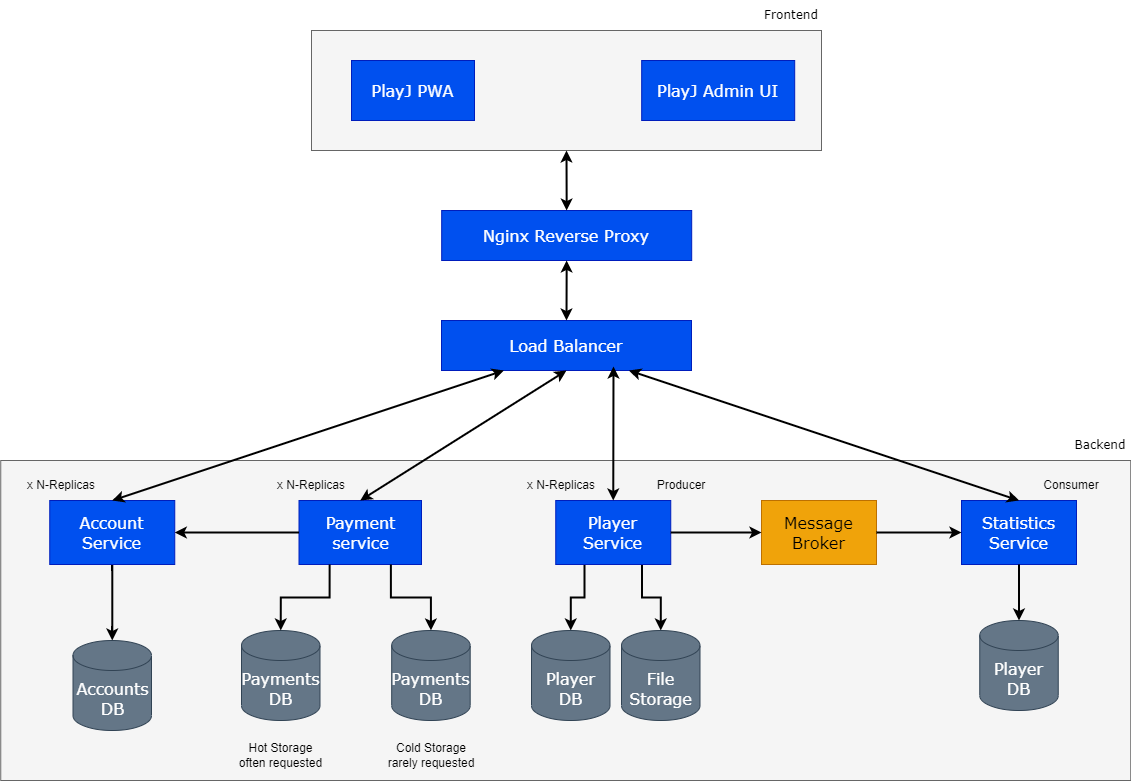

The diagram above was exported from draw.io. Its source (the exported page's mxGraphModel, read from the mxfile embedded in the PNG):
<mxGraphModel dx="1430" dy="762" grid="1" gridSize="10" guides="1" tooltips="1" connect="1" arrows="1" fold="1" page="1" pageScale="1" pageWidth="1169" pageHeight="827" background="#ffffff" math="0" shadow="0">
  <root>
    <mxCell id="0" />
    <mxCell id="1" parent="0" />
    <mxCell id="q__ZXI6kEQOtGcrAhHgQ-1" value="" style="rounded=0;whiteSpace=wrap;html=1;fillColor=#f5f5f5;strokeColor=#666666;fontColor=#333333;" parent="1" vertex="1">
      <mxGeometry x="330" y="30" width="510" height="120" as="geometry" />
    </mxCell>
    <mxCell id="q__ZXI6kEQOtGcrAhHgQ-2" value="PlayJ PWA" style="rounded=0;whiteSpace=wrap;html=1;fillColor=#0050ef;strokeColor=#001DBC;fontColor=#ffffff;fontSize=16;fontFamily=Verdana;" parent="1" vertex="1">
      <mxGeometry x="370" y="60" width="123" height="60" as="geometry" />
    </mxCell>
    <mxCell id="q__ZXI6kEQOtGcrAhHgQ-3" value="" style="rounded=0;whiteSpace=wrap;html=1;fillColor=#f5f5f5;strokeColor=#666666;fontColor=#333333;" parent="1" vertex="1">
      <mxGeometry x="19.25" y="460" width="1130" height="320" as="geometry" />
    </mxCell>
    <mxCell id="q__ZXI6kEQOtGcrAhHgQ-4" value="Frontend" style="text;html=1;strokeColor=none;fillColor=none;align=center;verticalAlign=middle;whiteSpace=wrap;rounded=0;fontFamily=Verdana;" parent="1" vertex="1">
      <mxGeometry x="780" width="60" height="30" as="geometry" />
    </mxCell>
    <mxCell id="q__ZXI6kEQOtGcrAhHgQ-5" value="Backend" style="text;html=1;strokeColor=none;fillColor=none;align=center;verticalAlign=middle;whiteSpace=wrap;rounded=0;fontFamily=Verdana;" parent="1" vertex="1">
      <mxGeometry x="1089.25" y="430" width="60" height="30" as="geometry" />
    </mxCell>
    <mxCell id="q__ZXI6kEQOtGcrAhHgQ-6" style="edgeStyle=orthogonalEdgeStyle;rounded=0;orthogonalLoop=1;jettySize=auto;html=1;fontFamily=Verdana;fontSize=16;strokeWidth=2;exitX=0.25;exitY=1;exitDx=0;exitDy=0;" parent="1" source="q__ZXI6kEQOtGcrAhHgQ-8" target="q__ZXI6kEQOtGcrAhHgQ-16" edge="1">
      <mxGeometry relative="1" as="geometry" />
    </mxCell>
    <mxCell id="q__ZXI6kEQOtGcrAhHgQ-7" style="edgeStyle=orthogonalEdgeStyle;rounded=0;orthogonalLoop=1;jettySize=auto;html=1;fontFamily=Verdana;fontSize=16;strokeWidth=2;exitX=0.75;exitY=1;exitDx=0;exitDy=0;" parent="1" source="q__ZXI6kEQOtGcrAhHgQ-8" target="q__ZXI6kEQOtGcrAhHgQ-17" edge="1">
      <mxGeometry relative="1" as="geometry" />
    </mxCell>
    <mxCell id="q__ZXI6kEQOtGcrAhHgQ-8" value="Player Service" style="rounded=0;whiteSpace=wrap;html=1;fillColor=#0050ef;strokeColor=#001DBC;fontColor=#ffffff;fontSize=16;fontFamily=Verdana;" parent="1" vertex="1">
      <mxGeometry x="574.25" y="500" width="115" height="64" as="geometry" />
    </mxCell>
    <mxCell id="q__ZXI6kEQOtGcrAhHgQ-10" value="Payment service" style="rounded=0;whiteSpace=wrap;html=1;fillColor=#0050ef;strokeColor=#001DBC;fontColor=#ffffff;fontSize=16;fontFamily=Verdana;" parent="1" vertex="1">
      <mxGeometry x="317.5" y="500" width="122.5" height="64" as="geometry" />
    </mxCell>
    <mxCell id="q__ZXI6kEQOtGcrAhHgQ-11" style="edgeStyle=orthogonalEdgeStyle;rounded=0;orthogonalLoop=1;jettySize=auto;html=1;fontFamily=Verdana;fontSize=16;strokeWidth=2;" parent="1" source="q__ZXI6kEQOtGcrAhHgQ-12" target="q__ZXI6kEQOtGcrAhHgQ-14" edge="1">
      <mxGeometry relative="1" as="geometry" />
    </mxCell>
    <mxCell id="q__ZXI6kEQOtGcrAhHgQ-12" value="Account Service" style="rounded=0;whiteSpace=wrap;html=1;fillColor=#0050ef;strokeColor=#001DBC;fontColor=#ffffff;fontSize=16;fontFamily=Verdana;" parent="1" vertex="1">
      <mxGeometry x="68.25" y="500" width="125" height="64" as="geometry" />
    </mxCell>
    <mxCell id="q__ZXI6kEQOtGcrAhHgQ-13" value="Nginx Reverse Proxy" style="rounded=0;whiteSpace=wrap;html=1;fillColor=#0050ef;strokeColor=#001DBC;fontColor=#ffffff;fontSize=16;fontFamily=Verdana;" parent="1" vertex="1">
      <mxGeometry x="460.19" y="210" width="250" height="50" as="geometry" />
    </mxCell>
    <mxCell id="q__ZXI6kEQOtGcrAhHgQ-14" value="Accounts DB" style="shape=cylinder3;whiteSpace=wrap;html=1;boundedLbl=1;backgroundOutline=1;size=15;fontFamily=Verdana;fontSize=16;fillColor=#647687;fontColor=#ffffff;strokeColor=#314354;" parent="1" vertex="1">
      <mxGeometry x="91.5" y="640" width="78.5" height="90" as="geometry" />
    </mxCell>
    <mxCell id="q__ZXI6kEQOtGcrAhHgQ-15" value="Payments&lt;br&gt;DB" style="shape=cylinder3;whiteSpace=wrap;html=1;boundedLbl=1;backgroundOutline=1;size=15;fontFamily=Verdana;fontSize=16;fillColor=#647687;fontColor=#ffffff;strokeColor=#314354;" parent="1" vertex="1">
      <mxGeometry x="260" y="630" width="78.5" height="90" as="geometry" />
    </mxCell>
    <mxCell id="q__ZXI6kEQOtGcrAhHgQ-16" value="Player&lt;br&gt;DB" style="shape=cylinder3;whiteSpace=wrap;html=1;boundedLbl=1;backgroundOutline=1;size=15;fontFamily=Verdana;fontSize=16;fillColor=#647687;fontColor=#ffffff;strokeColor=#314354;" parent="1" vertex="1">
      <mxGeometry x="550" y="630" width="78.5" height="90" as="geometry" />
    </mxCell>
    <mxCell id="q__ZXI6kEQOtGcrAhHgQ-17" value="File Storage" style="shape=cylinder3;whiteSpace=wrap;html=1;boundedLbl=1;backgroundOutline=1;size=15;fontFamily=Verdana;fontSize=16;fillColor=#647687;fontColor=#ffffff;strokeColor=#314354;" parent="1" vertex="1">
      <mxGeometry x="640" y="630" width="78.5" height="90" as="geometry" />
    </mxCell>
    <mxCell id="q__ZXI6kEQOtGcrAhHgQ-18" value="" style="endArrow=classic;startArrow=classic;html=1;rounded=0;fontFamily=Verdana;fontSize=16;strokeWidth=2;entryX=0.5;entryY=1;entryDx=0;entryDy=0;exitX=0.5;exitY=0;exitDx=0;exitDy=0;" parent="1" source="q__ZXI6kEQOtGcrAhHgQ-13" target="q__ZXI6kEQOtGcrAhHgQ-1" edge="1">
      <mxGeometry width="50" height="50" relative="1" as="geometry">
        <mxPoint x="260" y="260" as="sourcePoint" />
        <mxPoint x="310" y="210" as="targetPoint" />
      </mxGeometry>
    </mxCell>
    <mxCell id="q__ZXI6kEQOtGcrAhHgQ-19" value="Load Balancer" style="rounded=0;whiteSpace=wrap;html=1;fillColor=#0050ef;strokeColor=#001DBC;fontColor=#ffffff;fontSize=16;fontFamily=Verdana;" parent="1" vertex="1">
      <mxGeometry x="460" y="320" width="250" height="50" as="geometry" />
    </mxCell>
    <mxCell id="q__ZXI6kEQOtGcrAhHgQ-20" value="" style="endArrow=classic;startArrow=classic;html=1;rounded=0;fontFamily=Verdana;fontSize=16;strokeWidth=2;exitX=0.5;exitY=1;exitDx=0;exitDy=0;entryX=0.5;entryY=0;entryDx=0;entryDy=0;" parent="1" source="q__ZXI6kEQOtGcrAhHgQ-13" target="q__ZXI6kEQOtGcrAhHgQ-19" edge="1">
      <mxGeometry width="50" height="50" relative="1" as="geometry">
        <mxPoint x="537" y="230" as="sourcePoint" />
        <mxPoint x="632" y="310" as="targetPoint" />
      </mxGeometry>
    </mxCell>
    <mxCell id="q__ZXI6kEQOtGcrAhHgQ-21" value="" style="endArrow=classic;startArrow=classic;html=1;rounded=0;entryX=0.25;entryY=1;entryDx=0;entryDy=0;exitX=0.5;exitY=0;exitDx=0;exitDy=0;strokeWidth=2;" parent="1" source="q__ZXI6kEQOtGcrAhHgQ-12" target="q__ZXI6kEQOtGcrAhHgQ-19" edge="1">
      <mxGeometry width="50" height="50" relative="1" as="geometry">
        <mxPoint x="250" y="330" as="sourcePoint" />
        <mxPoint x="300" y="280" as="targetPoint" />
      </mxGeometry>
    </mxCell>
    <mxCell id="q__ZXI6kEQOtGcrAhHgQ-22" value="" style="endArrow=classic;startArrow=classic;html=1;rounded=0;entryX=0.5;entryY=1;entryDx=0;entryDy=0;strokeWidth=2;exitX=0.5;exitY=0;exitDx=0;exitDy=0;" parent="1" source="q__ZXI6kEQOtGcrAhHgQ-10" target="q__ZXI6kEQOtGcrAhHgQ-19" edge="1">
      <mxGeometry width="50" height="50" relative="1" as="geometry">
        <mxPoint x="309.5" y="546" as="sourcePoint" />
        <mxPoint x="542.5" y="350" as="targetPoint" />
      </mxGeometry>
    </mxCell>
    <mxCell id="q__ZXI6kEQOtGcrAhHgQ-23" value="" style="endArrow=classic;startArrow=classic;html=1;rounded=0;entryX=0.688;entryY=0.92;entryDx=0;entryDy=0;strokeWidth=2;exitX=0.5;exitY=0;exitDx=0;exitDy=0;entryPerimeter=0;" parent="1" source="q__ZXI6kEQOtGcrAhHgQ-8" target="q__ZXI6kEQOtGcrAhHgQ-19" edge="1">
      <mxGeometry width="50" height="50" relative="1" as="geometry">
        <mxPoint x="594.3581081081081" y="540" as="sourcePoint" />
        <mxPoint x="595" y="350" as="targetPoint" />
      </mxGeometry>
    </mxCell>
    <mxCell id="q__ZXI6kEQOtGcrAhHgQ-24" value="Hot Storage&lt;br&gt;often requested" style="text;html=1;strokeColor=none;fillColor=none;align=center;verticalAlign=middle;whiteSpace=wrap;rounded=0;" parent="1" vertex="1">
      <mxGeometry x="248.68" y="740" width="101.13" height="30" as="geometry" />
    </mxCell>
    <mxCell id="q__ZXI6kEQOtGcrAhHgQ-25" value="x N-Replicas" style="text;html=1;strokeColor=none;fillColor=none;align=center;verticalAlign=middle;whiteSpace=wrap;rounded=0;" parent="1" vertex="1">
      <mxGeometry x="40" y="470" width="80" height="30" as="geometry" />
    </mxCell>
    <mxCell id="q__ZXI6kEQOtGcrAhHgQ-26" value="x N-Replicas" style="text;html=1;strokeColor=none;fillColor=none;align=center;verticalAlign=middle;whiteSpace=wrap;rounded=0;" parent="1" vertex="1">
      <mxGeometry x="540" y="470" width="80" height="30" as="geometry" />
    </mxCell>
    <mxCell id="q__ZXI6kEQOtGcrAhHgQ-27" value="" style="endArrow=classic;html=1;rounded=0;strokeWidth=2;exitX=0;exitY=0.5;exitDx=0;exitDy=0;entryX=1;entryY=0.5;entryDx=0;entryDy=0;" parent="1" source="q__ZXI6kEQOtGcrAhHgQ-10" target="q__ZXI6kEQOtGcrAhHgQ-12" edge="1">
      <mxGeometry width="50" height="50" relative="1" as="geometry">
        <mxPoint x="510" y="470" as="sourcePoint" />
        <mxPoint x="560" y="420" as="targetPoint" />
      </mxGeometry>
    </mxCell>
    <mxCell id="q__ZXI6kEQOtGcrAhHgQ-28" value="Payments&lt;br&gt;DB" style="shape=cylinder3;whiteSpace=wrap;html=1;boundedLbl=1;backgroundOutline=1;size=15;fontFamily=Verdana;fontSize=16;fillColor=#647687;fontColor=#ffffff;strokeColor=#314354;" parent="1" vertex="1">
      <mxGeometry x="410.19" y="630" width="78.5" height="90" as="geometry" />
    </mxCell>
    <mxCell id="q__ZXI6kEQOtGcrAhHgQ-29" style="edgeStyle=orthogonalEdgeStyle;rounded=0;orthogonalLoop=1;jettySize=auto;html=1;fontFamily=Verdana;fontSize=16;strokeWidth=2;entryX=0.5;entryY=0;entryDx=0;entryDy=0;entryPerimeter=0;exitX=0.75;exitY=1;exitDx=0;exitDy=0;" parent="1" source="q__ZXI6kEQOtGcrAhHgQ-10" target="q__ZXI6kEQOtGcrAhHgQ-28" edge="1">
      <mxGeometry relative="1" as="geometry">
        <mxPoint x="560" y="600" as="sourcePoint" />
        <mxPoint x="480.79999999999995" y="650" as="targetPoint" />
      </mxGeometry>
    </mxCell>
    <mxCell id="q__ZXI6kEQOtGcrAhHgQ-30" value="x N-Replicas" style="text;html=1;strokeColor=none;fillColor=none;align=center;verticalAlign=middle;whiteSpace=wrap;rounded=0;" parent="1" vertex="1">
      <mxGeometry x="290" y="470" width="80" height="30" as="geometry" />
    </mxCell>
    <mxCell id="q__ZXI6kEQOtGcrAhHgQ-31" value="Cold Storage&lt;br&gt;rarely requested" style="text;html=1;strokeColor=none;fillColor=none;align=center;verticalAlign=middle;whiteSpace=wrap;rounded=0;" parent="1" vertex="1">
      <mxGeometry x="399.54" y="740" width="99.81" height="30" as="geometry" />
    </mxCell>
    <mxCell id="q__ZXI6kEQOtGcrAhHgQ-33" style="edgeStyle=orthogonalEdgeStyle;rounded=0;orthogonalLoop=1;jettySize=auto;html=1;fontFamily=Verdana;fontSize=16;strokeWidth=2;entryX=0.5;entryY=0;entryDx=0;entryDy=0;entryPerimeter=0;exitX=0.25;exitY=1;exitDx=0;exitDy=0;" parent="1" source="q__ZXI6kEQOtGcrAhHgQ-10" target="q__ZXI6kEQOtGcrAhHgQ-15" edge="1">
      <mxGeometry relative="1" as="geometry">
        <mxPoint x="419.375" y="574" as="sourcePoint" />
        <mxPoint x="469.44000000000005" y="650" as="targetPoint" />
      </mxGeometry>
    </mxCell>
    <mxCell id="q__ZXI6kEQOtGcrAhHgQ-35" value="Statistics Service" style="rounded=0;whiteSpace=wrap;html=1;fillColor=#0050ef;strokeColor=#001DBC;fontColor=#ffffff;fontSize=16;fontFamily=Verdana;" parent="1" vertex="1">
      <mxGeometry x="980" y="500" width="115" height="64" as="geometry" />
    </mxCell>
    <mxCell id="q__ZXI6kEQOtGcrAhHgQ-36" value="Message Broker" style="rounded=0;whiteSpace=wrap;html=1;fillColor=#f0a30a;strokeColor=#BD7000;fontSize=16;fontFamily=Verdana;fontColor=#000000;" parent="1" vertex="1">
      <mxGeometry x="780" y="500" width="115" height="64" as="geometry" />
    </mxCell>
    <mxCell id="q__ZXI6kEQOtGcrAhHgQ-38" value="PlayJ Admin UI" style="rounded=0;whiteSpace=wrap;html=1;fillColor=#0050ef;strokeColor=#001DBC;fontColor=#ffffff;fontSize=16;fontFamily=Verdana;" parent="1" vertex="1">
      <mxGeometry x="660.19" y="60" width="153" height="60" as="geometry" />
    </mxCell>
    <mxCell id="q__ZXI6kEQOtGcrAhHgQ-39" value="Player&lt;br&gt;DB" style="shape=cylinder3;whiteSpace=wrap;html=1;boundedLbl=1;backgroundOutline=1;size=15;fontFamily=Verdana;fontSize=16;fillColor=#647687;fontColor=#ffffff;strokeColor=#314354;" parent="1" vertex="1">
      <mxGeometry x="998.25" y="620" width="78.5" height="90" as="geometry" />
    </mxCell>
    <mxCell id="q__ZXI6kEQOtGcrAhHgQ-40" style="edgeStyle=orthogonalEdgeStyle;rounded=0;orthogonalLoop=1;jettySize=auto;html=1;fontFamily=Verdana;fontSize=16;strokeWidth=2;exitX=0.5;exitY=1;exitDx=0;exitDy=0;entryX=0.5;entryY=0;entryDx=0;entryDy=0;entryPerimeter=0;" parent="1" source="q__ZXI6kEQOtGcrAhHgQ-35" target="q__ZXI6kEQOtGcrAhHgQ-39" edge="1">
      <mxGeometry relative="1" as="geometry">
        <mxPoint x="970" y="620" as="sourcePoint" />
        <mxPoint x="980" y="625" as="targetPoint" />
      </mxGeometry>
    </mxCell>
    <mxCell id="q__ZXI6kEQOtGcrAhHgQ-41" style="edgeStyle=orthogonalEdgeStyle;rounded=0;orthogonalLoop=1;jettySize=auto;html=1;fontFamily=Verdana;fontSize=16;strokeWidth=2;exitX=1;exitY=0.5;exitDx=0;exitDy=0;entryX=0;entryY=0.5;entryDx=0;entryDy=0;" parent="1" source="q__ZXI6kEQOtGcrAhHgQ-36" target="q__ZXI6kEQOtGcrAhHgQ-35" edge="1">
      <mxGeometry relative="1" as="geometry">
        <mxPoint x="930" y="584" as="sourcePoint" />
        <mxPoint x="930" y="640" as="targetPoint" />
      </mxGeometry>
    </mxCell>
    <mxCell id="q__ZXI6kEQOtGcrAhHgQ-42" style="edgeStyle=orthogonalEdgeStyle;rounded=0;orthogonalLoop=1;jettySize=auto;html=1;fontFamily=Verdana;fontSize=16;strokeWidth=2;exitX=1;exitY=0.5;exitDx=0;exitDy=0;entryX=0;entryY=0.5;entryDx=0;entryDy=0;" parent="1" source="q__ZXI6kEQOtGcrAhHgQ-8" target="q__ZXI6kEQOtGcrAhHgQ-36" edge="1">
      <mxGeometry relative="1" as="geometry">
        <mxPoint x="1057.5" y="584" as="sourcePoint" />
        <mxPoint x="1057.5" y="640" as="targetPoint" />
      </mxGeometry>
    </mxCell>
    <mxCell id="q__ZXI6kEQOtGcrAhHgQ-43" value="Consumer" style="text;html=1;strokeColor=none;fillColor=none;align=center;verticalAlign=middle;whiteSpace=wrap;rounded=0;" parent="1" vertex="1">
      <mxGeometry x="1050" y="470" width="80" height="30" as="geometry" />
    </mxCell>
    <mxCell id="q__ZXI6kEQOtGcrAhHgQ-44" value="Producer" style="text;html=1;strokeColor=none;fillColor=none;align=center;verticalAlign=middle;whiteSpace=wrap;rounded=0;" parent="1" vertex="1">
      <mxGeometry x="660" y="470" width="80" height="30" as="geometry" />
    </mxCell>
    <mxCell id="q__ZXI6kEQOtGcrAhHgQ-45" value="" style="endArrow=classic;startArrow=classic;html=1;rounded=0;entryX=0.75;entryY=1;entryDx=0;entryDy=0;strokeWidth=2;exitX=0.5;exitY=0;exitDx=0;exitDy=0;" parent="1" source="q__ZXI6kEQOtGcrAhHgQ-35" target="q__ZXI6kEQOtGcrAhHgQ-19" edge="1">
      <mxGeometry width="50" height="50" relative="1" as="geometry">
        <mxPoint x="641.75" y="510" as="sourcePoint" />
        <mxPoint x="595" y="380" as="targetPoint" />
      </mxGeometry>
    </mxCell>
  </root>
</mxGraphModel>